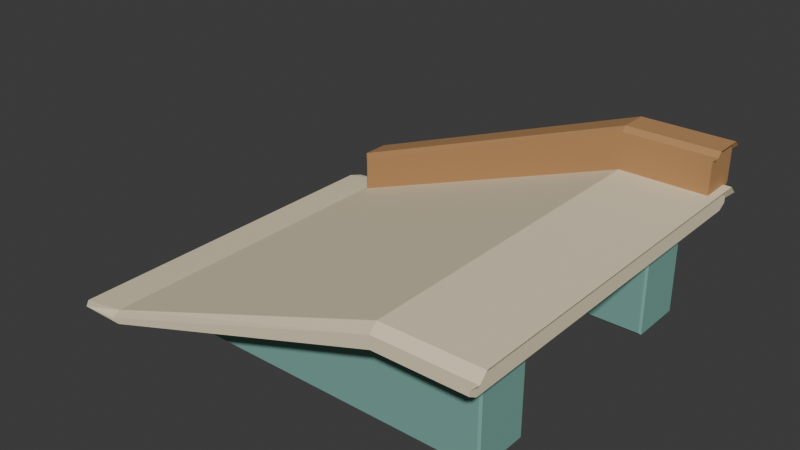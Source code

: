# Source: source.blend  (saved by Blender 4.3.34; exported with 4.5.12 LTS)
import bpy
from mathutils import Matrix  # noqa: F401  (used for matrix-valued properties, if any)

bpy.ops.wm.read_factory_settings(use_empty=True)
scene = bpy.context.scene
scene.name = 'Scene'

# ---- collections
col_collection = bpy.data.collections.new('Collection'); scene.collection.children.link(col_collection)

# ---- materials (node trees are filled in below, after node groups)
mat_warm_sand_deck = bpy.data.materials.new('Warm sand deck')
mat_warm_sand_deck.diffuse_color = (0.86, 0.75, 0.52, 1.0)
mat_honey_rear_curb = bpy.data.materials.new('Honey rear curb')
mat_honey_rear_curb.diffuse_color = (0.48, 0.255, 0.105, 1.0)
mat_seafoam_support = bpy.data.materials.new('Seafoam support')
mat_seafoam_support.diffuse_color = (0.19, 0.4, 0.35, 1.0)

# ---- material node trees
mat_warm_sand_deck.use_nodes = True; mat_warm_sand_deck.node_tree.nodes.clear()
_N = mat_warm_sand_deck.node_tree.nodes; _L = mat_warm_sand_deck.node_tree.links
n0 = _N.new('ShaderNodeBsdfPrincipled'); n0.name = 'Principled BSDF'; n0.location = (10, 300)
n0.inputs[0].default_value = (0.86, 0.75, 0.52, 1.0)
n0.inputs[2].default_value = 0.83
n1 = _N.new('ShaderNodeOutputMaterial'); n1.name = 'Material Output'; n1.location = (300, 300)
_L.new(n0.outputs[0], n1.inputs[0])
n1.is_active_output = True
mat_honey_rear_curb.use_nodes = True; mat_honey_rear_curb.node_tree.nodes.clear()
_N = mat_honey_rear_curb.node_tree.nodes; _L = mat_honey_rear_curb.node_tree.links
n0 = _N.new('ShaderNodeBsdfPrincipled'); n0.name = 'Principled BSDF'; n0.location = (10, 300)
n0.inputs[0].default_value = (0.48, 0.255, 0.105, 1.0)
n0.inputs[2].default_value = 0.83
n1 = _N.new('ShaderNodeOutputMaterial'); n1.name = 'Material Output'; n1.location = (300, 300)
_L.new(n0.outputs[0], n1.inputs[0])
n1.is_active_output = True
mat_seafoam_support.use_nodes = True; mat_seafoam_support.node_tree.nodes.clear()
_N = mat_seafoam_support.node_tree.nodes; _L = mat_seafoam_support.node_tree.links
n0 = _N.new('ShaderNodeBsdfPrincipled'); n0.name = 'Principled BSDF'; n0.location = (10, 300)
n0.inputs[0].default_value = (0.19, 0.4, 0.35, 1.0)
n0.inputs[2].default_value = 0.83
n1 = _N.new('ShaderNodeOutputMaterial'); n1.name = 'Material Output'; n1.location = (300, 300)
_L.new(n0.outputs[0], n1.inputs[0])
n1.is_active_output = True

# ---- world
world_world = bpy.data.worlds.new('World'); scene.world = world_world
world_world.use_nodes = True; world_world.node_tree.nodes.clear()
_N = world_world.node_tree.nodes; _L = world_world.node_tree.links
n0 = _N.new('ShaderNodeOutputWorld'); n0.name = 'World Output'; n0.location = (300, 300)
n1 = _N.new('ShaderNodeBackground'); n1.name = 'Background'; n1.location = (10, 300)
n1.inputs[0].default_value = (0.05088, 0.05088, 0.05088, 1.0)
_L.new(n1.outputs[0], n0.inputs[0])
n0.is_active_output = True
world_world.color = (0.05088, 0.05088, 0.05088)
world_world.sun_shadow_jitter_overblur = 0.0

# ---- meshes
me_fitted_ramp_deck = bpy.data.meshes.new('Fitted_ramp_deck')
me_fitted_ramp_deck.from_pydata([(-0.675, -0.6, 0.0), (-0.55, -0.6, 0.01), (0.425, -0.6, 0.355), (0.725, -0.6, 0.355), (0.7, -0.6, 0.33), (0.7, -0.6, 0.315), (0.425, -0.6, 0.315), (-0.525, -0.6, 0.0), (-0.7, -0.575, 0.0), (-0.55, -0.575, 0.025), (0.425, -0.575, 0.38), (0.725, -0.575, 0.38), (0.7, -0.575, 0.355), (0.7, -0.575, 0.3), (0.425, -0.575, 0.3), (-0.55, -0.575, 0.0), (-0.7, 0.575, 0.0), (-0.55, 0.575, 0.025), (0.425, 0.575, 0.38), (0.725, 0.575, 0.38), (0.7, 0.575, 0.355), (0.7, 0.575, 0.3), (0.425, 0.575, 0.3), (-0.55, 0.575, 0.0), (-0.675, 0.6, 0.0), (-0.55, 0.6, 0.01), (0.425, 0.6, 0.355), (0.725, 0.6, 0.355), (0.7, 0.6, 0.33), (0.7, 0.6, 0.315), (0.425, 0.6, 0.315), (-0.525, 0.6, 0.0)], [], [(7, 6, 2), (26, 28, 30), (0, 9, 8), (2, 9, 1), (3, 10, 2), (3, 12, 11), (4, 13, 12), (6, 13, 5), (7, 14, 6), (0, 15, 7), (9, 16, 8), (10, 17, 9), (11, 18, 10), (12, 19, 11), (13, 20, 12), (14, 21, 13), (15, 22, 14), (8, 23, 15), (17, 24, 16), (17, 26, 25), (19, 26, 18), (20, 27, 19), (21, 28, 20), (22, 29, 21), (22, 31, 30), (23, 24, 31), (6, 5, 4), (4, 3, 2), (1, 0, 7), (6, 4, 2), (1, 7, 2), (31, 24, 25), (26, 27, 28), (28, 29, 30), (30, 31, 26), (31, 25, 26), (0, 1, 9), (2, 10, 9), (3, 11, 10), (3, 4, 12), (4, 5, 13), (6, 14, 13), (7, 15, 14), (0, 8, 15), (9, 17, 16), (10, 18, 17), (11, 19, 18), (12, 20, 19), (13, 21, 20), (14, 22, 21), (15, 23, 22), (8, 16, 23), (17, 25, 24), (17, 18, 26), (19, 27, 26), (20, 28, 27), (21, 29, 28), (22, 30, 29), (22, 23, 31), (23, 16, 24)])
me_fitted_ramp_deck.materials.append(mat_warm_sand_deck)
me_fitted_ramp_deck.update()
me_rear_sloping_curb = bpy.data.meshes.new('Rear_sloping_curb')
me_rear_sloping_curb.from_pydata([(-0.535, 0.48, 0.025), (-0.535, 0.48, 0.14), (0.425, 0.48, 0.495), (0.715, 0.48, 0.495), (0.7, 0.48, 0.48), (0.7, 0.48, 0.38), (0.425, 0.48, 0.365), (-0.55, 0.495, 0.01), (-0.55, 0.495, 0.155), (0.425, 0.495, 0.51), (0.715, 0.495, 0.51), (0.7, 0.495, 0.495), (0.7, 0.495, 0.365), (0.425, 0.495, 0.35), (-0.55, 0.585, 0.01), (-0.55, 0.585, 0.155), (0.425, 0.585, 0.51), (0.715, 0.585, 0.51), (0.7, 0.585, 0.495), (0.7, 0.585, 0.365), (0.425, 0.585, 0.35), (-0.535, 0.6, 0.025), (-0.535, 0.6, 0.14), (0.425, 0.6, 0.495), (0.715, 0.6, 0.495), (0.7, 0.6, 0.48), (0.7, 0.6, 0.38), (0.425, 0.6, 0.365)], [], [(6, 4, 2), (23, 25, 27), (1, 7, 0), (1, 9, 8), (3, 9, 2), (3, 11, 10), (4, 12, 11), (6, 12, 5), (0, 13, 6), (8, 14, 7), (9, 15, 8), (10, 16, 9), (11, 17, 10), (12, 18, 11), (13, 19, 12), (7, 20, 13), (15, 21, 14), (16, 22, 15), (17, 23, 16), (18, 24, 17), (19, 25, 18), (19, 27, 26), (20, 21, 27), (6, 5, 4), (4, 3, 2), (2, 1, 6), (1, 0, 6), (27, 21, 22), (22, 23, 27), (23, 24, 25), (25, 26, 27), (1, 8, 7), (1, 2, 9), (3, 10, 9), (3, 4, 11), (4, 5, 12), (6, 13, 12), (0, 7, 13), (8, 15, 14), (9, 16, 15), (10, 17, 16), (11, 18, 17), (12, 19, 18), (13, 20, 19), (7, 14, 20), (15, 22, 21), (16, 23, 22), (17, 24, 23), (18, 25, 24), (19, 26, 25), (19, 20, 27), (20, 14, 21)])
me_rear_sloping_curb.materials.append(mat_honey_rear_curb)
me_rear_sloping_curb.update()
me_grounded_support_front = bpy.data.meshes.new('Grounded_support_Front')
me_grounded_support_front.from_pydata([(-0.394, -0.47, 0.006), (-0.394, -0.47, 0.05815), (0.425, -0.47, 0.312), (0.634, -0.47, 0.312), (0.634, -0.47, 0.006), (-0.4, -0.464, 0.0), (-0.4, -0.464, 0.06415), (0.425, -0.464, 0.318), (0.64, -0.464, 0.318), (0.64, -0.464, 0.0), (-0.4, -0.296, 0.0), (-0.4, -0.296, 0.06415), (0.425, -0.296, 0.318), (0.64, -0.296, 0.318), (0.64, -0.296, 0.0), (-0.394, -0.29, 0.006), (-0.394, -0.29, 0.05815), (0.425, -0.29, 0.312), (0.634, -0.29, 0.312), (0.634, -0.29, 0.006)], [], [(2, 1, 0), (17, 18, 19), (0, 6, 5), (1, 7, 6), (3, 7, 2), (4, 8, 3), (0, 9, 4), (6, 10, 5), (7, 11, 6), (8, 12, 7), (9, 13, 8), (5, 14, 9), (11, 15, 10), (12, 16, 11), (12, 18, 17), (13, 19, 18), (14, 15, 19), (0, 4, 2), (4, 3, 2), (19, 15, 17), (15, 16, 17), (0, 1, 6), (1, 2, 7), (3, 8, 7), (4, 9, 8), (0, 5, 9), (6, 11, 10), (7, 12, 11), (8, 13, 12), (9, 14, 13), (5, 10, 14), (11, 16, 15), (12, 17, 16), (12, 13, 18), (13, 14, 19), (14, 10, 15)])
me_grounded_support_front.materials.append(mat_seafoam_support)
me_grounded_support_front.update()
me_grounded_support_rear = bpy.data.meshes.new('Grounded_support_Rear')
me_grounded_support_rear.from_pydata([(-0.394, 0.29, 0.006), (-0.394, 0.29, 0.05815), (0.425, 0.29, 0.312), (0.634, 0.29, 0.312), (0.634, 0.29, 0.006), (-0.4, 0.296, 0.0), (-0.4, 0.296, 0.06415), (0.425, 0.296, 0.318), (0.64, 0.296, 0.318), (0.64, 0.296, 0.0), (-0.4, 0.464, 0.0), (-0.4, 0.464, 0.06415), (0.425, 0.464, 0.318), (0.64, 0.464, 0.318), (0.64, 0.464, 0.0), (-0.394, 0.47, 0.006), (-0.394, 0.47, 0.05815), (0.425, 0.47, 0.312), (0.634, 0.47, 0.312), (0.634, 0.47, 0.006)], [], [(2, 1, 0), (17, 18, 19), (0, 6, 5), (1, 7, 6), (3, 7, 2), (4, 8, 3), (0, 9, 4), (6, 10, 5), (7, 11, 6), (8, 12, 7), (9, 13, 8), (5, 14, 9), (11, 15, 10), (12, 16, 11), (12, 18, 17), (13, 19, 18), (14, 15, 19), (0, 4, 2), (4, 3, 2), (19, 15, 17), (15, 16, 17), (0, 1, 6), (1, 2, 7), (3, 8, 7), (4, 9, 8), (0, 5, 9), (6, 11, 10), (7, 12, 11), (8, 13, 12), (9, 14, 13), (5, 10, 14), (11, 16, 15), (12, 17, 16), (12, 13, 18), (13, 14, 19), (14, 10, 15)])
me_grounded_support_rear.materials.append(mat_seafoam_support)
me_grounded_support_rear.update()

# ---- objects
ob_raisedplatformramp_static = bpy.data.objects.new('RaisedPlatformRamp_Static', None)
ob_fitted_ramp_deck = bpy.data.objects.new('Fitted_ramp_deck', me_fitted_ramp_deck)
ob_rear_sloping_curb = bpy.data.objects.new('Rear_sloping_curb', me_rear_sloping_curb)
ob_grounded_support_front = bpy.data.objects.new('Grounded_support_Front', me_grounded_support_front)
ob_grounded_support_rear = bpy.data.objects.new('Grounded_support_Rear', me_grounded_support_rear)

# ---- transforms, parenting, visibility, modifiers, constraints
ob_raisedplatformramp_static.location = (0.0, 0.0, 0.0)
ob_fitted_ramp_deck.parent = ob_raisedplatformramp_static
ob_fitted_ramp_deck.location = (0.0, 0.0, 0.0)
ob_rear_sloping_curb.parent = ob_raisedplatformramp_static
ob_rear_sloping_curb.location = (0.0, 0.0, 0.0)
ob_grounded_support_front.parent = ob_raisedplatformramp_static
ob_grounded_support_front.location = (0.0, 0.0, 0.0)
ob_grounded_support_rear.parent = ob_raisedplatformramp_static
ob_grounded_support_rear.location = (0.0, 0.0, 0.0)

# ---- collection membership
scene.collection.objects.link(ob_raisedplatformramp_static)
scene.collection.objects.link(ob_fitted_ramp_deck)
scene.collection.objects.link(ob_rear_sloping_curb)
scene.collection.objects.link(ob_grounded_support_front)
scene.collection.objects.link(ob_grounded_support_rear)

# ---- scene / render settings (as saved in the file)
scene.frame_start = 1; scene.frame_end = 250; scene.frame_set(1)
scene.render.engine = 'CYCLES'
scene.render.use_compositing = False
scene.cycles.use_denoising = False
scene.cycles.samples = 128
scene.cycles.use_adaptive_sampling = False
bpy.context.view_layer.update()

# ---- added for rendering (the .blend has no active camera and no usable light): camera, sun
cam_auto = bpy.data.cameras.new('AutoCamera')
cam_auto.lens = 50.0
cam_auto.sensor_width = 36.0
cam_auto.clip_end = 1000.0
ob_auto_camera = bpy.data.objects.new('AutoCamera', cam_auto)
scene.collection.objects.link(ob_auto_camera)
ob_auto_camera.location = (1.79958, -2.1445, 1.68466)
ob_auto_camera.rotation_euler = (1.09748, -7.21219e-08, 0.694738)
scene.camera = ob_auto_camera
light_auto_sun = bpy.data.lights.new('AutoSun', 'SUN')
light_auto_sun.energy = 3.0
light_auto_sun.angle = 0.0523599
ob_auto_sun = bpy.data.objects.new('AutoSun', light_auto_sun)
scene.collection.objects.link(ob_auto_sun)
ob_auto_sun.rotation_euler = (0.872665, 0.174533, 0.523599)
bpy.context.view_layer.update()
